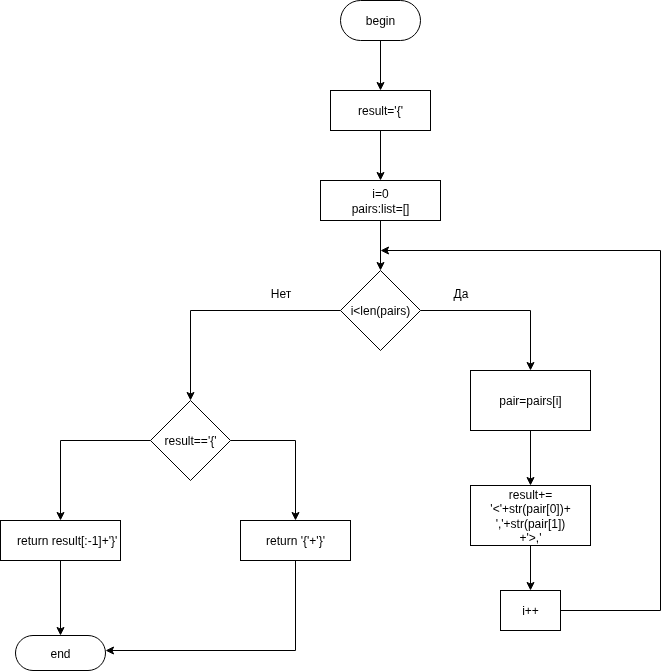

The diagram above was exported from draw.io. Its source (the exported page's mxGraphModel, read from the mxfile embedded in the PNG):
<mxGraphModel dx="1426" dy="848" grid="1" gridSize="10" guides="1" tooltips="1" connect="1" arrows="1" fold="1" page="1" pageScale="1" pageWidth="827" pageHeight="1169" math="0" shadow="0">
  <root>
    <mxCell id="0" />
    <mxCell id="1" parent="0" />
    <mxCell id="49i5BWbH5WQ1zAo6pUda-4" style="edgeStyle=orthogonalEdgeStyle;rounded=0;orthogonalLoop=1;jettySize=auto;html=1;entryX=0.5;entryY=0;entryDx=0;entryDy=0;" parent="1" source="49i5BWbH5WQ1zAo6pUda-2" target="49i5BWbH5WQ1zAo6pUda-3" edge="1">
      <mxGeometry relative="1" as="geometry" />
    </mxCell>
    <mxCell id="49i5BWbH5WQ1zAo6pUda-2" value="begin" style="rounded=1;whiteSpace=wrap;html=1;arcSize=50;" parent="1" vertex="1">
      <mxGeometry x="360" y="100" width="80" height="40" as="geometry" />
    </mxCell>
    <mxCell id="49i5BWbH5WQ1zAo6pUda-6" style="edgeStyle=orthogonalEdgeStyle;rounded=0;orthogonalLoop=1;jettySize=auto;html=1;entryX=0.5;entryY=0;entryDx=0;entryDy=0;" parent="1" source="49i5BWbH5WQ1zAo6pUda-3" target="49i5BWbH5WQ1zAo6pUda-5" edge="1">
      <mxGeometry relative="1" as="geometry" />
    </mxCell>
    <mxCell id="49i5BWbH5WQ1zAo6pUda-3" value="result='{'" style="rounded=0;whiteSpace=wrap;html=1;" parent="1" vertex="1">
      <mxGeometry x="350" y="190" width="100" height="40" as="geometry" />
    </mxCell>
    <mxCell id="49i5BWbH5WQ1zAo6pUda-8" style="edgeStyle=orthogonalEdgeStyle;rounded=0;orthogonalLoop=1;jettySize=auto;html=1;entryX=0.5;entryY=0;entryDx=0;entryDy=0;" parent="1" source="49i5BWbH5WQ1zAo6pUda-5" target="49i5BWbH5WQ1zAo6pUda-7" edge="1">
      <mxGeometry relative="1" as="geometry" />
    </mxCell>
    <mxCell id="49i5BWbH5WQ1zAo6pUda-5" value="i=0&lt;div&gt;pairs:list=[]&lt;/div&gt;" style="rounded=0;whiteSpace=wrap;html=1;" parent="1" vertex="1">
      <mxGeometry x="340" y="280" width="120" height="40" as="geometry" />
    </mxCell>
    <mxCell id="49i5BWbH5WQ1zAo6pUda-12" style="edgeStyle=orthogonalEdgeStyle;rounded=0;orthogonalLoop=1;jettySize=auto;html=1;entryX=0.5;entryY=0;entryDx=0;entryDy=0;" parent="1" source="49i5BWbH5WQ1zAo6pUda-7" target="49i5BWbH5WQ1zAo6pUda-11" edge="1">
      <mxGeometry relative="1" as="geometry" />
    </mxCell>
    <mxCell id="49i5BWbH5WQ1zAo6pUda-20" style="edgeStyle=orthogonalEdgeStyle;rounded=0;orthogonalLoop=1;jettySize=auto;html=1;entryX=0.5;entryY=0;entryDx=0;entryDy=0;" parent="1" source="49i5BWbH5WQ1zAo6pUda-7" target="np2XVrOz2bl43OL9zE-P-1" edge="1">
      <mxGeometry relative="1" as="geometry" />
    </mxCell>
    <mxCell id="49i5BWbH5WQ1zAo6pUda-7" value="i&amp;lt;len(pairs)" style="rhombus;whiteSpace=wrap;html=1;" parent="1" vertex="1">
      <mxGeometry x="360" y="370" width="80" height="80" as="geometry" />
    </mxCell>
    <mxCell id="49i5BWbH5WQ1zAo6pUda-14" style="edgeStyle=orthogonalEdgeStyle;rounded=0;orthogonalLoop=1;jettySize=auto;html=1;entryX=0.5;entryY=0;entryDx=0;entryDy=0;" parent="1" source="49i5BWbH5WQ1zAo6pUda-11" target="49i5BWbH5WQ1zAo6pUda-13" edge="1">
      <mxGeometry relative="1" as="geometry" />
    </mxCell>
    <mxCell id="49i5BWbH5WQ1zAo6pUda-11" value="pair=pairs[i]" style="rounded=0;whiteSpace=wrap;html=1;" parent="1" vertex="1">
      <mxGeometry x="490" y="470" width="120" height="60" as="geometry" />
    </mxCell>
    <mxCell id="49i5BWbH5WQ1zAo6pUda-16" style="edgeStyle=orthogonalEdgeStyle;rounded=0;orthogonalLoop=1;jettySize=auto;html=1;entryX=0.5;entryY=0;entryDx=0;entryDy=0;" parent="1" source="49i5BWbH5WQ1zAo6pUda-13" target="49i5BWbH5WQ1zAo6pUda-15" edge="1">
      <mxGeometry relative="1" as="geometry" />
    </mxCell>
    <mxCell id="49i5BWbH5WQ1zAo6pUda-13" value="result+=&lt;div&gt;'&amp;lt;'+str(pair[0])+&lt;/div&gt;&lt;div&gt;','+str(pair[1])&lt;/div&gt;&lt;div&gt;+'&amp;gt;,'&lt;/div&gt;" style="rounded=0;whiteSpace=wrap;html=1;" parent="1" vertex="1">
      <mxGeometry x="490" y="585" width="120" height="60" as="geometry" />
    </mxCell>
    <mxCell id="49i5BWbH5WQ1zAo6pUda-17" style="edgeStyle=orthogonalEdgeStyle;rounded=0;orthogonalLoop=1;jettySize=auto;html=1;" parent="1" source="49i5BWbH5WQ1zAo6pUda-15" edge="1">
      <mxGeometry relative="1" as="geometry">
        <mxPoint x="400" y="350" as="targetPoint" />
        <Array as="points">
          <mxPoint x="680" y="710" />
          <mxPoint x="680" y="350" />
        </Array>
      </mxGeometry>
    </mxCell>
    <mxCell id="49i5BWbH5WQ1zAo6pUda-15" value="i++" style="rounded=0;whiteSpace=wrap;html=1;" parent="1" vertex="1">
      <mxGeometry x="520" y="690" width="60" height="40" as="geometry" />
    </mxCell>
    <mxCell id="49i5BWbH5WQ1zAo6pUda-18" value="Да" style="text;html=1;align=center;verticalAlign=middle;resizable=0;points=[];autosize=1;strokeColor=none;fillColor=none;" parent="1" vertex="1">
      <mxGeometry x="460" y="378" width="40" height="30" as="geometry" />
    </mxCell>
    <mxCell id="49i5BWbH5WQ1zAo6pUda-23" style="edgeStyle=orthogonalEdgeStyle;rounded=0;orthogonalLoop=1;jettySize=auto;html=1;entryX=0.5;entryY=0;entryDx=0;entryDy=0;" parent="1" source="49i5BWbH5WQ1zAo6pUda-19" target="49i5BWbH5WQ1zAo6pUda-22" edge="1">
      <mxGeometry relative="1" as="geometry" />
    </mxCell>
    <mxCell id="49i5BWbH5WQ1zAo6pUda-19" value="&amp;nbsp; &amp;nbsp; return result[:-1]+'}'" style="rounded=0;whiteSpace=wrap;html=1;" parent="1" vertex="1">
      <mxGeometry x="20" y="620" width="120" height="40" as="geometry" />
    </mxCell>
    <mxCell id="49i5BWbH5WQ1zAo6pUda-21" value="Нет" style="text;html=1;align=center;verticalAlign=middle;resizable=0;points=[];autosize=1;strokeColor=none;fillColor=none;" parent="1" vertex="1">
      <mxGeometry x="280" y="378" width="40" height="30" as="geometry" />
    </mxCell>
    <mxCell id="49i5BWbH5WQ1zAo6pUda-22" value="end" style="rounded=1;whiteSpace=wrap;html=1;arcSize=50;" parent="1" vertex="1">
      <mxGeometry x="35" y="735" width="90" height="35" as="geometry" />
    </mxCell>
    <mxCell id="np2XVrOz2bl43OL9zE-P-4" style="edgeStyle=orthogonalEdgeStyle;rounded=0;orthogonalLoop=1;jettySize=auto;html=1;entryX=0.5;entryY=0;entryDx=0;entryDy=0;" parent="1" source="np2XVrOz2bl43OL9zE-P-1" target="49i5BWbH5WQ1zAo6pUda-19" edge="1">
      <mxGeometry relative="1" as="geometry" />
    </mxCell>
    <mxCell id="np2XVrOz2bl43OL9zE-P-6" style="edgeStyle=orthogonalEdgeStyle;rounded=0;orthogonalLoop=1;jettySize=auto;html=1;entryX=0.5;entryY=0;entryDx=0;entryDy=0;" parent="1" source="np2XVrOz2bl43OL9zE-P-1" target="np2XVrOz2bl43OL9zE-P-5" edge="1">
      <mxGeometry relative="1" as="geometry" />
    </mxCell>
    <mxCell id="np2XVrOz2bl43OL9zE-P-1" value="result=='{'" style="rhombus;whiteSpace=wrap;html=1;" parent="1" vertex="1">
      <mxGeometry x="170" y="500" width="80" height="80" as="geometry" />
    </mxCell>
    <mxCell id="np2XVrOz2bl43OL9zE-P-7" style="edgeStyle=orthogonalEdgeStyle;rounded=0;orthogonalLoop=1;jettySize=auto;html=1;" parent="1" source="np2XVrOz2bl43OL9zE-P-5" target="49i5BWbH5WQ1zAo6pUda-22" edge="1">
      <mxGeometry relative="1" as="geometry">
        <Array as="points">
          <mxPoint x="315" y="750" />
        </Array>
      </mxGeometry>
    </mxCell>
    <mxCell id="np2XVrOz2bl43OL9zE-P-5" value="return '{'+'}'" style="rounded=0;whiteSpace=wrap;html=1;" parent="1" vertex="1">
      <mxGeometry x="260" y="620" width="110" height="40" as="geometry" />
    </mxCell>
  </root>
</mxGraphModel>